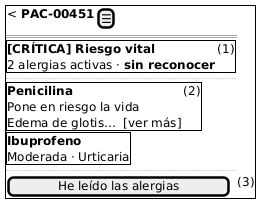

The diagram above was rendered by PlantUML. Its source (embedded in the PNG):
@startsalt semana-10-m1-alerta
{+
  {< <b>PAC-00451</b> | [☰] }
  ==
  {+
    <b>[CRÍTICA] Riesgo vital</b> | (1)
    2 alergias activas · <b>sin reconocer</b>
  }
  ..
  {+
    <b>Penicilina</b> | (2)
    Pone en riesgo la vida
    Edema de glotis…  [ver más]
  }
  {+
    <b>Ibuprofeno</b>
    Moderada · Urticaria
  }
  ..
  [   He leído las alergias   ] | (3)
}
@endsalt